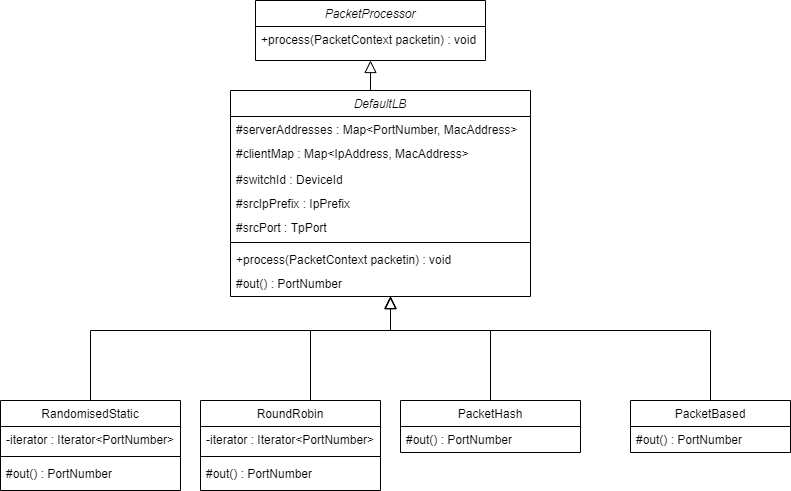

The diagram above was exported from draw.io. Its source (the exported page's mxGraphModel, read from the mxfile embedded in the PNG):
<mxGraphModel dx="1422" dy="762" grid="1" gridSize="10" guides="1" tooltips="1" connect="1" arrows="1" fold="1" page="1" pageScale="1" pageWidth="827" pageHeight="1169" math="0" shadow="0">
  <root>
    <mxCell id="WIyWlLk6GJQsqaUBKTNV-0" />
    <mxCell id="WIyWlLk6GJQsqaUBKTNV-1" parent="WIyWlLk6GJQsqaUBKTNV-0" />
    <mxCell id="Z76_4ImPKietVBdnwnWz-6" style="edgeStyle=orthogonalEdgeStyle;rounded=0;orthogonalLoop=1;jettySize=auto;html=1;exitX=0.5;exitY=0;exitDx=0;exitDy=0;entryX=0.5;entryY=1;entryDx=0;entryDy=0;endArrow=block;endFill=0;endSize=10;" edge="1" parent="WIyWlLk6GJQsqaUBKTNV-1" source="zkfFHV4jXpPFQw0GAbJ--0" target="Z76_4ImPKietVBdnwnWz-0">
      <mxGeometry relative="1" as="geometry" />
    </mxCell>
    <mxCell id="zkfFHV4jXpPFQw0GAbJ--0" value="DefaultLB" style="swimlane;fontStyle=2;align=center;verticalAlign=top;childLayout=stackLayout;horizontal=1;startSize=26;horizontalStack=0;resizeParent=1;resizeLast=0;collapsible=1;marginBottom=0;rounded=0;shadow=0;strokeWidth=1;" parent="WIyWlLk6GJQsqaUBKTNV-1" vertex="1">
      <mxGeometry x="250" y="210" width="300" height="206" as="geometry">
        <mxRectangle x="230" y="140" width="160" height="26" as="alternateBounds" />
      </mxGeometry>
    </mxCell>
    <mxCell id="zkfFHV4jXpPFQw0GAbJ--1" value="#serverAddresses : Map&lt;PortNumber, MacAddress&gt;" style="text;align=left;verticalAlign=top;spacingLeft=4;spacingRight=4;overflow=hidden;rotatable=0;points=[[0,0.5],[1,0.5]];portConstraint=eastwest;" parent="zkfFHV4jXpPFQw0GAbJ--0" vertex="1">
      <mxGeometry y="26" width="300" height="24" as="geometry" />
    </mxCell>
    <mxCell id="zkfFHV4jXpPFQw0GAbJ--2" value="#clientMap : Map&lt;IpAddress, MacAddress&gt;" style="text;align=left;verticalAlign=top;spacingLeft=4;spacingRight=4;overflow=hidden;rotatable=0;points=[[0,0.5],[1,0.5]];portConstraint=eastwest;rounded=0;shadow=0;html=0;" parent="zkfFHV4jXpPFQw0GAbJ--0" vertex="1">
      <mxGeometry y="50" width="300" height="26" as="geometry" />
    </mxCell>
    <mxCell id="zkfFHV4jXpPFQw0GAbJ--3" value="#switchId : DeviceId" style="text;align=left;verticalAlign=top;spacingLeft=4;spacingRight=4;overflow=hidden;rotatable=0;points=[[0,0.5],[1,0.5]];portConstraint=eastwest;rounded=0;shadow=0;html=0;" parent="zkfFHV4jXpPFQw0GAbJ--0" vertex="1">
      <mxGeometry y="76" width="300" height="24" as="geometry" />
    </mxCell>
    <mxCell id="Z76_4ImPKietVBdnwnWz-7" value="#srcIpPrefix : IpPrefix" style="text;align=left;verticalAlign=top;spacingLeft=4;spacingRight=4;overflow=hidden;rotatable=0;points=[[0,0.5],[1,0.5]];portConstraint=eastwest;rounded=0;shadow=0;html=0;" vertex="1" parent="zkfFHV4jXpPFQw0GAbJ--0">
      <mxGeometry y="100" width="300" height="24" as="geometry" />
    </mxCell>
    <mxCell id="Z76_4ImPKietVBdnwnWz-8" value="#srcPort : TpPort" style="text;align=left;verticalAlign=top;spacingLeft=4;spacingRight=4;overflow=hidden;rotatable=0;points=[[0,0.5],[1,0.5]];portConstraint=eastwest;rounded=0;shadow=0;html=0;" vertex="1" parent="zkfFHV4jXpPFQw0GAbJ--0">
      <mxGeometry y="124" width="300" height="24" as="geometry" />
    </mxCell>
    <mxCell id="zkfFHV4jXpPFQw0GAbJ--4" value="" style="line;html=1;strokeWidth=1;align=left;verticalAlign=middle;spacingTop=-1;spacingLeft=3;spacingRight=3;rotatable=0;labelPosition=right;points=[];portConstraint=eastwest;" parent="zkfFHV4jXpPFQw0GAbJ--0" vertex="1">
      <mxGeometry y="148" width="300" height="8" as="geometry" />
    </mxCell>
    <mxCell id="Z76_4ImPKietVBdnwnWz-9" value="+process(PacketContext packetin) : void" style="text;align=left;verticalAlign=top;spacingLeft=4;spacingRight=4;overflow=hidden;rotatable=0;points=[[0,0.5],[1,0.5]];portConstraint=eastwest;" vertex="1" parent="zkfFHV4jXpPFQw0GAbJ--0">
      <mxGeometry y="156" width="300" height="24" as="geometry" />
    </mxCell>
    <mxCell id="zkfFHV4jXpPFQw0GAbJ--5" value="#out() : PortNumber" style="text;align=left;verticalAlign=top;spacingLeft=4;spacingRight=4;overflow=hidden;rotatable=0;points=[[0,0.5],[1,0.5]];portConstraint=eastwest;" parent="zkfFHV4jXpPFQw0GAbJ--0" vertex="1">
      <mxGeometry y="180" width="300" height="26" as="geometry" />
    </mxCell>
    <mxCell id="zkfFHV4jXpPFQw0GAbJ--6" value="RandomisedStatic" style="swimlane;fontStyle=0;align=center;verticalAlign=top;childLayout=stackLayout;horizontal=1;startSize=26;horizontalStack=0;resizeParent=1;resizeLast=0;collapsible=1;marginBottom=0;rounded=0;shadow=0;strokeWidth=1;" parent="WIyWlLk6GJQsqaUBKTNV-1" vertex="1">
      <mxGeometry x="20" y="520" width="180" height="90" as="geometry">
        <mxRectangle x="130" y="380" width="160" height="26" as="alternateBounds" />
      </mxGeometry>
    </mxCell>
    <mxCell id="zkfFHV4jXpPFQw0GAbJ--8" value="-iterator : Iterator&lt;PortNumber&gt;" style="text;align=left;verticalAlign=top;spacingLeft=4;spacingRight=4;overflow=hidden;rotatable=0;points=[[0,0.5],[1,0.5]];portConstraint=eastwest;rounded=0;shadow=0;html=0;" parent="zkfFHV4jXpPFQw0GAbJ--6" vertex="1">
      <mxGeometry y="26" width="180" height="26" as="geometry" />
    </mxCell>
    <mxCell id="zkfFHV4jXpPFQw0GAbJ--9" value="" style="line;html=1;strokeWidth=1;align=left;verticalAlign=middle;spacingTop=-1;spacingLeft=3;spacingRight=3;rotatable=0;labelPosition=right;points=[];portConstraint=eastwest;" parent="zkfFHV4jXpPFQw0GAbJ--6" vertex="1">
      <mxGeometry y="52" width="180" height="8" as="geometry" />
    </mxCell>
    <mxCell id="zkfFHV4jXpPFQw0GAbJ--10" value="#out() : PortNumber" style="text;align=left;verticalAlign=top;spacingLeft=4;spacingRight=4;overflow=hidden;rotatable=0;points=[[0,0.5],[1,0.5]];portConstraint=eastwest;fontStyle=0" parent="zkfFHV4jXpPFQw0GAbJ--6" vertex="1">
      <mxGeometry y="60" width="180" height="26" as="geometry" />
    </mxCell>
    <mxCell id="zkfFHV4jXpPFQw0GAbJ--12" value="" style="endArrow=block;endSize=10;endFill=0;shadow=0;strokeWidth=1;rounded=0;edgeStyle=elbowEdgeStyle;elbow=vertical;" parent="WIyWlLk6GJQsqaUBKTNV-1" source="zkfFHV4jXpPFQw0GAbJ--6" target="zkfFHV4jXpPFQw0GAbJ--0" edge="1">
      <mxGeometry width="160" relative="1" as="geometry">
        <mxPoint x="200" y="203" as="sourcePoint" />
        <mxPoint x="200" y="203" as="targetPoint" />
        <Array as="points">
          <mxPoint x="410" y="450" />
          <mxPoint x="390" y="450" />
        </Array>
      </mxGeometry>
    </mxCell>
    <mxCell id="zkfFHV4jXpPFQw0GAbJ--13" value="PacketBased" style="swimlane;fontStyle=0;align=center;verticalAlign=top;childLayout=stackLayout;horizontal=1;startSize=26;horizontalStack=0;resizeParent=1;resizeLast=0;collapsible=1;marginBottom=0;rounded=0;shadow=0;strokeWidth=1;" parent="WIyWlLk6GJQsqaUBKTNV-1" vertex="1">
      <mxGeometry x="650" y="520" width="160" height="52" as="geometry">
        <mxRectangle x="340" y="380" width="170" height="26" as="alternateBounds" />
      </mxGeometry>
    </mxCell>
    <mxCell id="Z76_4ImPKietVBdnwnWz-24" value="#out() : PortNumber" style="text;align=left;verticalAlign=top;spacingLeft=4;spacingRight=4;overflow=hidden;rotatable=0;points=[[0,0.5],[1,0.5]];portConstraint=eastwest;fontStyle=0" vertex="1" parent="zkfFHV4jXpPFQw0GAbJ--13">
      <mxGeometry y="26" width="160" height="26" as="geometry" />
    </mxCell>
    <mxCell id="zkfFHV4jXpPFQw0GAbJ--16" value="" style="endArrow=block;endSize=10;endFill=0;shadow=0;strokeWidth=1;rounded=0;edgeStyle=elbowEdgeStyle;elbow=vertical;" parent="WIyWlLk6GJQsqaUBKTNV-1" source="zkfFHV4jXpPFQw0GAbJ--13" target="zkfFHV4jXpPFQw0GAbJ--0" edge="1">
      <mxGeometry width="160" relative="1" as="geometry">
        <mxPoint x="210" y="373" as="sourcePoint" />
        <mxPoint x="310" y="271" as="targetPoint" />
        <Array as="points">
          <mxPoint x="410" y="450" />
          <mxPoint x="450" y="450" />
          <mxPoint x="410" y="440" />
          <mxPoint x="390" y="450" />
        </Array>
      </mxGeometry>
    </mxCell>
    <mxCell id="Z76_4ImPKietVBdnwnWz-0" value="PacketProcessor" style="swimlane;fontStyle=2;align=center;verticalAlign=top;childLayout=stackLayout;horizontal=1;startSize=26;horizontalStack=0;resizeParent=1;resizeLast=0;collapsible=1;marginBottom=0;rounded=0;shadow=0;strokeWidth=1;" vertex="1" parent="WIyWlLk6GJQsqaUBKTNV-1">
      <mxGeometry x="275" y="120" width="230" height="60" as="geometry">
        <mxRectangle x="230" y="140" width="160" height="26" as="alternateBounds" />
      </mxGeometry>
    </mxCell>
    <mxCell id="Z76_4ImPKietVBdnwnWz-5" value="+process(PacketContext packetin) : void" style="text;align=left;verticalAlign=top;spacingLeft=4;spacingRight=4;overflow=hidden;rotatable=0;points=[[0,0.5],[1,0.5]];portConstraint=eastwest;" vertex="1" parent="Z76_4ImPKietVBdnwnWz-0">
      <mxGeometry y="26" width="230" height="24" as="geometry" />
    </mxCell>
    <mxCell id="Z76_4ImPKietVBdnwnWz-14" style="edgeStyle=orthogonalEdgeStyle;rounded=0;orthogonalLoop=1;jettySize=auto;html=1;endArrow=block;endFill=0;endSize=10;" edge="1" parent="WIyWlLk6GJQsqaUBKTNV-1" source="Z76_4ImPKietVBdnwnWz-10" target="zkfFHV4jXpPFQw0GAbJ--5">
      <mxGeometry relative="1" as="geometry">
        <mxPoint x="544" y="220" as="targetPoint" />
        <Array as="points">
          <mxPoint x="330" y="450" />
          <mxPoint x="410" y="450" />
        </Array>
      </mxGeometry>
    </mxCell>
    <mxCell id="Z76_4ImPKietVBdnwnWz-10" value="RoundRobin" style="swimlane;fontStyle=0;align=center;verticalAlign=top;childLayout=stackLayout;horizontal=1;startSize=26;horizontalStack=0;resizeParent=1;resizeLast=0;collapsible=1;marginBottom=0;rounded=0;shadow=0;strokeWidth=1;" vertex="1" parent="WIyWlLk6GJQsqaUBKTNV-1">
      <mxGeometry x="220" y="520" width="180" height="90" as="geometry">
        <mxRectangle x="130" y="380" width="160" height="26" as="alternateBounds" />
      </mxGeometry>
    </mxCell>
    <mxCell id="Z76_4ImPKietVBdnwnWz-11" value="-iterator : Iterator&lt;PortNumber&gt;" style="text;align=left;verticalAlign=top;spacingLeft=4;spacingRight=4;overflow=hidden;rotatable=0;points=[[0,0.5],[1,0.5]];portConstraint=eastwest;rounded=0;shadow=0;html=0;" vertex="1" parent="Z76_4ImPKietVBdnwnWz-10">
      <mxGeometry y="26" width="180" height="26" as="geometry" />
    </mxCell>
    <mxCell id="Z76_4ImPKietVBdnwnWz-12" value="" style="line;html=1;strokeWidth=1;align=left;verticalAlign=middle;spacingTop=-1;spacingLeft=3;spacingRight=3;rotatable=0;labelPosition=right;points=[];portConstraint=eastwest;" vertex="1" parent="Z76_4ImPKietVBdnwnWz-10">
      <mxGeometry y="52" width="180" height="8" as="geometry" />
    </mxCell>
    <mxCell id="Z76_4ImPKietVBdnwnWz-13" value="#out() : PortNumber" style="text;align=left;verticalAlign=top;spacingLeft=4;spacingRight=4;overflow=hidden;rotatable=0;points=[[0,0.5],[1,0.5]];portConstraint=eastwest;fontStyle=0" vertex="1" parent="Z76_4ImPKietVBdnwnWz-10">
      <mxGeometry y="60" width="180" height="26" as="geometry" />
    </mxCell>
    <mxCell id="Z76_4ImPKietVBdnwnWz-21" style="edgeStyle=orthogonalEdgeStyle;rounded=0;orthogonalLoop=1;jettySize=auto;html=1;exitX=0.5;exitY=0;exitDx=0;exitDy=0;endArrow=block;endFill=0;endSize=10;" edge="1" parent="WIyWlLk6GJQsqaUBKTNV-1" source="Z76_4ImPKietVBdnwnWz-16" target="zkfFHV4jXpPFQw0GAbJ--5">
      <mxGeometry relative="1" as="geometry">
        <Array as="points">
          <mxPoint x="510" y="450" />
          <mxPoint x="410" y="450" />
        </Array>
      </mxGeometry>
    </mxCell>
    <mxCell id="Z76_4ImPKietVBdnwnWz-16" value="PacketHash" style="swimlane;fontStyle=0;align=center;verticalAlign=top;childLayout=stackLayout;horizontal=1;startSize=26;horizontalStack=0;resizeParent=1;resizeLast=0;collapsible=1;marginBottom=0;rounded=0;shadow=0;strokeWidth=1;" vertex="1" parent="WIyWlLk6GJQsqaUBKTNV-1">
      <mxGeometry x="420" y="520" width="180" height="52" as="geometry">
        <mxRectangle x="130" y="380" width="160" height="26" as="alternateBounds" />
      </mxGeometry>
    </mxCell>
    <mxCell id="Z76_4ImPKietVBdnwnWz-19" value="#out() : PortNumber" style="text;align=left;verticalAlign=top;spacingLeft=4;spacingRight=4;overflow=hidden;rotatable=0;points=[[0,0.5],[1,0.5]];portConstraint=eastwest;fontStyle=0" vertex="1" parent="Z76_4ImPKietVBdnwnWz-16">
      <mxGeometry y="26" width="180" height="26" as="geometry" />
    </mxCell>
  </root>
</mxGraphModel>